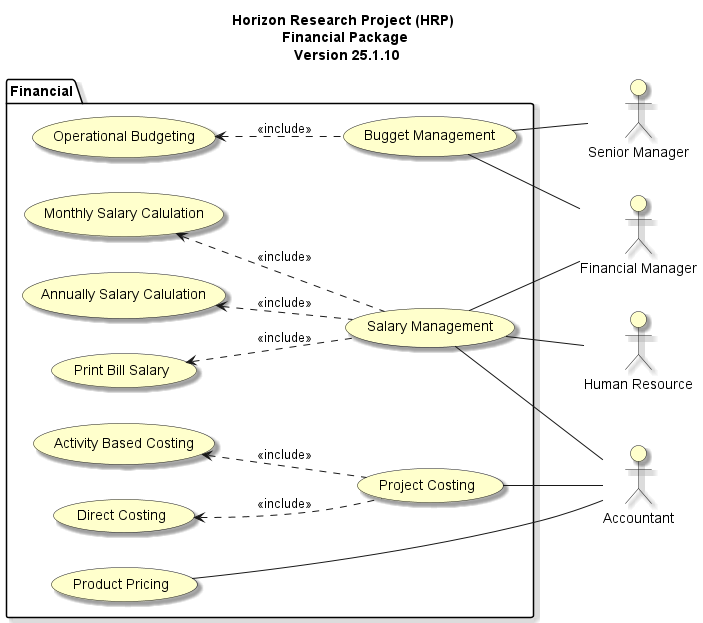

The diagram above was rendered by PlantUML. Its source (embedded in the PNG):
@startuml
left to right direction

skinparam useCaseBackgroundColor #Business
skinparam actorBackgroundColor #Business
skinparam Shadowing True

title Horizon Research Project (HRP) \n Financial Package \n Version 25.1.10

:Financial Manager: as Fmanager
:Human Resource: as HR
:Accountant: as Accountant
:Senior Manager: as SeniorManager


package "Financial"{
    usecase "Project Costing" as costing
    usecase "Activity Based Costing" as abc
    usecase "Direct Costing" as directCosting
    usecase "Bugget Management" as bugget
    usecase "Operational Budgeting" as buggeting
    usecase "Product Pricing" as pricing
    usecase "Salary Management" as salaryManagement
    usecase "Monthly Salary Calulation" as monthlySalaryCalculation
    usecase "Annually Salary Calulation" as annuallySalaryCalculation
    usecase "Print Bill Salary" as printBillSalary
}

salaryManagement -- Accountant
salaryManagement -- Fmanager
salaryManagement -- HR
costing -- Accountant
pricing -- Accountant
bugget -- Fmanager
bugget -- SeniorManager

monthlySalaryCalculation <.. salaryManagement : <<include>>
annuallySalaryCalculation <.. salaryManagement : <<include>>
printBillSalary <.. salaryManagement : <<include>>
buggeting <.. bugget : <<include>>
directCosting <.. costing : <<include>>
abc <.. costing : <<include>>

@enduml